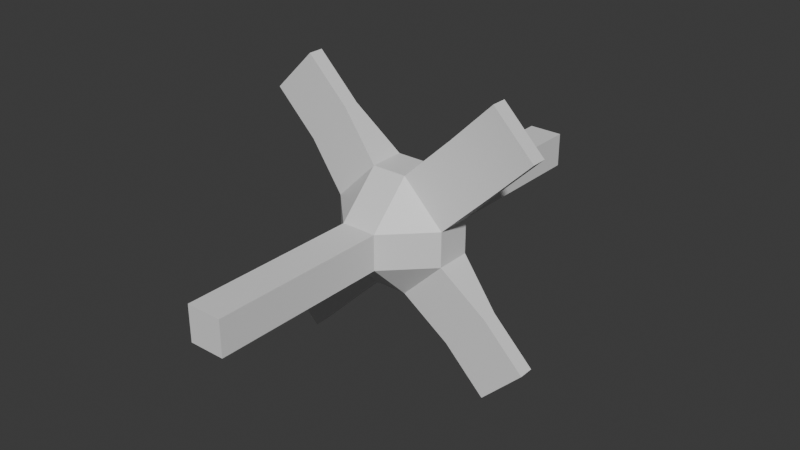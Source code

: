 # Source: Station.blend  (saved by Blender 4.5.90; exported with 4.5.12 LTS)
import bpy
from mathutils import Matrix  # noqa: F401  (used for matrix-valued properties, if any)

bpy.ops.wm.read_factory_settings(use_empty=True)
scene = bpy.context.scene
scene.name = 'Scene'

# ---- collections
col_collection = bpy.data.collections.new('Collection'); scene.collection.children.link(col_collection)

# ---- materials (node trees are filled in below, after node groups)
mat_material = bpy.data.materials.new('Material')
mat_material.alpha_threshold = 0.0
mat_material.roughness = 0.5
mat_material.line_color = (0.0, 0.0, 0.0, 1.0)

# ---- node groups
ng_smooth_by_angle = bpy.data.node_groups.new('Smooth by Angle', 'GeometryNodeTree')
_s = ng_smooth_by_angle.interface.new_socket(name='Mesh', in_out='OUTPUT', socket_type='NodeSocketGeometry')
_s = ng_smooth_by_angle.interface.new_socket(name='Mesh', in_out='INPUT', socket_type='NodeSocketGeometry')
_s = ng_smooth_by_angle.interface.new_socket(name='Angle', in_out='INPUT', socket_type='NodeSocketFloat')
_s.subtype = 'ANGLE'
_s.default_value = 0.5236
_s.min_value = 0.0
_s.max_value = 3.142
_s.description = 'Maximum face angle for smooth edges'
_s = ng_smooth_by_angle.interface.new_socket(name='Ignore Sharpness', in_out='INPUT', socket_type='NodeSocketBool')
_s.force_non_field = True
ng_smooth_by_angle.description = 'Set the sharpness of mesh edges based on the angle between the neighboring faces'
ng_smooth_by_angle.is_modifier = True
_N = ng_smooth_by_angle.nodes; _L = ng_smooth_by_angle.links
n0 = _N.new('GeometryNodeSetShadeSmooth'); n0.name = 'Set Shade Smooth'; n0.location = (120, -80)
n0.domain = 'EDGE'
n1 = _N.new('GeometryNodeSetShadeSmooth'); n1.name = 'Set Shade Smooth.001'; n1.location = (300, -80)
n2 = _N.new('NodeGroupOutput'); n2.name = 'Group Output'; n2.location = (480, -80)
n3 = _N.new('GeometryNodeInputMeshEdgeAngle'); n3.name = 'Edge Angle'; n3.location = (-440, -240)
n4 = _N.new('NodeGroupInput'); n4.name = 'Group Input'; n4.location = (-80, -80)
n5 = _N.new('GeometryNodeInputEdgeSmooth'); n5.name = 'Is Edge Smooth'; n5.location = (-260, -120)
n6 = _N.new('GeometryNodeInputShadeSmooth'); n6.name = 'Is Shade Smooth'; n6.location = (-440, -397)
n7 = _N.new('FunctionNodeCompare'); n7.name = 'Compare'; n7.location = (-260, -260)
n7.operation = 'LESS_EQUAL'
n7.inputs[6].default_value = (0.0, 0.0, 0.0, 0.0)
n7.inputs[7].default_value = (0.0, 0.0, 0.0, 0.0)
n8 = _N.new('FunctionNodeBooleanMath'); n8.name = 'Boolean Math.001'; n8.location = (-80, -260)
n9 = _N.new('NodeGroupInput'); n9.name = 'Group Input.001'; n9.location = (-440, -329)
n10 = _N.new('NodeGroupInput'); n10.name = 'Group Input.002'; n10.location = (-259, -189)
n11 = _N.new('FunctionNodeBooleanMath'); n11.name = 'Boolean Math'; n11.location = (-80, -149)
n11.operation = 'OR'
n12 = _N.new('FunctionNodeBooleanMath'); n12.name = 'Boolean Math.002'; n12.location = (-260, -380)
n12.operation = 'OR'
n13 = _N.new('NodeGroupInput'); n13.name = 'Group Input.003'; n13.location = (-440, -460)
_L.new(n3.outputs[0], n7.inputs[0])
_L.new(n1.outputs[0], n2.inputs[0])
_L.new(n9.outputs[1], n7.inputs[1])
_L.new(n7.outputs[0], n8.inputs[0])
_L.new(n4.outputs[0], n0.inputs[0])
_L.new(n0.outputs[0], n1.inputs[0])
_L.new(n8.outputs[0], n0.inputs[2])
_L.new(n10.outputs[2], n11.inputs[1])
_L.new(n5.outputs[0], n11.inputs[0])
_L.new(n11.outputs[0], n0.inputs[1])
_L.new(n13.outputs[2], n12.inputs[1])
_L.new(n6.outputs[0], n12.inputs[0])
_L.new(n12.outputs[0], n8.inputs[1])
n2.is_active_output = True

# ---- material node trees
mat_material.use_nodes = True; mat_material.node_tree.nodes.clear()
_N = mat_material.node_tree.nodes; _L = mat_material.node_tree.links
n0 = _N.new('ShaderNodeOutputMaterial'); n0.name = 'Material Output'; n0.location = (200, 100)
n1 = _N.new('ShaderNodeBsdfPrincipled'); n1.name = 'Principled BSDF'; n1.location = (-200, 100)
n1.inputs[3].default_value = 1.45
_L.new(n1.outputs[0], n0.inputs[0])
n0.is_active_output = True

# ---- world
world_world = bpy.data.worlds.new('World'); scene.world = world_world
world_world.use_nodes = True; world_world.node_tree.nodes.clear()
_N = world_world.node_tree.nodes; _L = world_world.node_tree.links
n0 = _N.new('ShaderNodeOutputWorld'); n0.name = 'World Output'; n0.location = (200, 100)
n1 = _N.new('ShaderNodeBackground'); n1.name = 'Background'; n1.location = (-200, 100)
n1.inputs[0].default_value = (0.05088, 0.05088, 0.05088, 1.0)
_L.new(n1.outputs[0], n0.inputs[0])
n0.is_active_output = True
world_world.color = (0.05088, 0.05088, 0.05088)
world_world.sun_shadow_jitter_overblur = 0.0

# ---- meshes
me_cube = bpy.data.meshes.new('Cube')
me_cube.from_pydata([(1.707, -0.1353, -1.006), (1.006, -0.1353, -1.707), (1.006, 0.1244, -1.707), (1.707, 0.1244, -1.006), (-1.084, -0.1353, -1.785), (-1.785, -0.1353, -1.084), (-1.785, 0.1244, -1.084), (-1.084, 0.1244, -1.785), (0.2987, 1.0, 0.2987), (0.2987, 0.2987, 1.0), (1.0, 0.2987, 0.2987), (0.2987, 0.2987, -1.0), (0.2987, 1.0, -0.2987), (1.0, 0.2987, -0.2987), (1.0, -0.2987, 0.2987), (0.2987, -0.2987, 1.0), (0.2987, -1.0, 0.2987), (1.0, -0.2987, -0.2987), (0.2987, -1.0, -0.2987), (0.2987, -0.2987, -1.0), (-0.2987, 1.0, 0.2987), (-1.0, 0.2987, 0.2987), (-0.2987, 0.2987, 1.0), (-1.0, 0.2987, -0.2987), (-0.2987, 1.0, -0.2987), (-0.2987, 0.2987, -1.0), (-1.0, -0.2987, 0.2987), (-0.2987, -1.0, 0.2987), (-0.2987, -0.2987, 1.0), (-0.2987, -0.2987, -1.0), (-0.2987, -1.0, -0.2987), (-1.0, -0.2987, -0.2987), (1.006, 0.1244, 1.707), (1.707, 0.1244, 1.006), (1.707, -0.1353, 1.006), (1.006, -0.1353, 1.707), (-1.707, 0.1244, 1.006), (-1.006, 0.1244, 1.707), (-1.006, -0.1353, 1.707), (-1.707, -0.1353, 1.006), (2.414, 0.1244, -1.713), (1.713, 0.1244, -2.414), (2.414, -0.1353, -1.713), (1.713, -0.1353, -2.414), (1.713, 0.1244, 2.414), (2.414, 0.1244, 1.713), (2.414, -0.1353, 1.713), (1.713, -0.1353, 2.414), (-2.414, 0.1244, 1.713), (-1.713, 0.1244, 2.414), (-1.713, -0.1353, 2.414), (-2.414, -0.1353, 1.713), (-2.492, -0.1353, -1.791), (-1.791, -0.1353, -2.492), (-1.791, 0.1244, -2.492), (-2.492, 0.1244, -1.791), (-0.2987, -4.0, -0.2987), (-0.2987, -4.0, 0.2987), (0.2987, -4.0, 0.2987), (0.2987, -4.0, -0.2987), (-0.2987, 4.0, -0.2987), (0.2987, 4.0, -0.2987), (0.2987, 4.0, 0.2987), (-0.2987, 4.0, 0.2987)], [], [(23, 25, 7, 6), (4, 5, 52, 53), (11, 13, 3, 2), (3, 0, 42, 40), (25, 29, 4, 7), (29, 31, 5, 4), (8, 9, 10), (11, 12, 13), (14, 15, 16), (17, 18, 19), (20, 21, 22), (23, 24, 25), (26, 27, 28), (29, 30, 31), (31, 23, 6, 5), (11, 25, 24, 12), (10, 13, 12, 8), (30, 27, 26, 31), (16, 18, 17, 14), (20, 24, 23, 21), (15, 28, 27, 16), (15, 14, 34, 35), (29, 19, 18, 30), (28, 22, 37, 38), (22, 9, 8, 20), (17, 19, 1, 0), (24, 20, 63, 60), (13, 10, 14, 17), (9, 22, 28, 15), (25, 11, 19, 29), (18, 16, 58, 59), (31, 26, 21, 23), (13, 17, 0, 3), (19, 11, 2, 1), (32, 35, 47, 44), (9, 15, 35, 32), (14, 10, 33, 34), (10, 9, 32, 33), (36, 39, 51, 48), (26, 28, 38, 39), (22, 21, 36, 37), (21, 26, 39, 36), (43, 41, 40, 42), (1, 2, 41, 43), (2, 3, 40, 41), (0, 1, 43, 42), (44, 47, 46, 45), (33, 32, 44, 45), (34, 33, 45, 46), (35, 34, 46, 47), (50, 49, 48, 51), (39, 38, 50, 51), (38, 37, 49, 50), (37, 36, 48, 49), (54, 53, 52, 55), (7, 4, 53, 54), (5, 6, 55, 52), (6, 7, 54, 55), (59, 58, 57, 56), (27, 30, 56, 57), (30, 18, 59, 56), (16, 27, 57, 58), (60, 63, 62, 61), (20, 8, 62, 63), (8, 12, 61, 62), (12, 24, 60, 61)])
me_cube.polygons.foreach_set('use_smooth', [True] * 66)
_uv = me_cube.uv_layers.new(name='UVMap')
_uv.uv.foreach_set('vector', [0.125, 0.5877, 0.2127, 0.5877, 0.2127, 0.5877, 0.125, 0.5877, 0.2127, 0.6623, 0.125, 0.6623, 0.125, 0.6623, 0.2127, 0.6623, 0.2873, 0.5877, 0.4437, 0.5877, 0.4437, 0.5877, 0.2873, 0.5877, 0.4437, 0.5877, 0.4437, 0.6623, 0.4437, 0.6623, 0.4437, 0.5877, 0.2127, 0.5877, 0.2127, 0.6623, 0.2127, 0.6623, 0.2127, 0.5877, 0.2127, 0.6623, 0.125, 0.6623, 0.125, 0.6623, 0.2127, 0.6623, 0.5901, 0.4577, 0.6937, 0.5877, 0.5373, 0.5877, 0.2873, 0.5877, 0.3719, 0.4577, 0.4437, 0.5877, 0.5373, 0.6623, 0.6937, 0.6623, 0.5901, 0.7923, 0.4437, 0.6623, 0.3719, 0.7923, 0.2873, 0.6623, 0.5373, 0.3105, 0.5373, 0.1623, 0.625, 0.1623, 0.125, 0.5877, 0.2127, 0.5, 0.2127, 0.5877, 0.5373, 0.08767, 0.5373, 0.0, 0.625, 0.08767, 0.2127, 0.6623, 0.2127, 0.75, 0.125, 0.6623, 0.4627, 0.08767, 0.4627, 0.1623, 0.4627, 0.1623, 0.4627, 0.08767, 0.2873, 0.5877, 0.2127, 0.5877, 0.2127, 0.5, 0.3719, 0.4577, 0.5373, 0.5877, 0.4437, 0.5877, 0.3719, 0.4577, 0.5901, 0.4577, 0.4627, 0.0, 0.5373, 0.0, 0.5373, 0.08767, 0.4627, 0.08767, 0.5901, 0.7923, 0.3719, 0.7923, 0.4437, 0.6623, 0.5373, 0.6623, 0.5373, 0.3105, 0.4627, 0.3377, 0.4627, 0.1623, 0.5373, 0.1623, 0.6937, 0.6623, 0.7873, 0.6623, 0.7873, 0.75, 0.5901, 0.7923, 0.6937, 0.6623, 0.5373, 0.6623, 0.5373, 0.6623, 0.6937, 0.6623, 0.2127, 0.6623, 0.2873, 0.6623, 0.3719, 0.7923, 0.2127, 0.75, 0.7873, 0.6623, 0.7873, 0.5877, 0.7873, 0.5877, 0.7873, 0.6623, 0.7873, 0.5877, 0.6937, 0.5877, 0.5901, 0.4577, 0.7873, 0.5, 0.4437, 0.6623, 0.2873, 0.6623, 0.2873, 0.6623, 0.4437, 0.6623, 0.4627, 0.3377, 0.5373, 0.3105, 0.5373, 0.3105, 0.4627, 0.3377, 0.4437, 0.5877, 0.5373, 0.5877, 0.5373, 0.6623, 0.4437, 0.6623, 0.6937, 0.5877, 0.7873, 0.5877, 0.7873, 0.6623, 0.6937, 0.6623, 0.2127, 0.5877, 0.2873, 0.5877, 0.2873, 0.6623, 0.2127, 0.6623, 0.3719, 0.7923, 0.5901, 0.7923, 0.5901, 0.7923, 0.3719, 0.7923, 0.4627, 0.08767, 0.5373, 0.08767, 0.5373, 0.1623, 0.4627, 0.1623, 0.4437, 0.5877, 0.4437, 0.6623, 0.4437, 0.6623, 0.4437, 0.5877, 0.2873, 0.6623, 0.2873, 0.5877, 0.2873, 0.5877, 0.2873, 0.6623, 0.6937, 0.5877, 0.6937, 0.6623, 0.6937, 0.6623, 0.6937, 0.5877, 0.6937, 0.5877, 0.6937, 0.6623, 0.6937, 0.6623, 0.6937, 0.5877, 0.5373, 0.6623, 0.5373, 0.5877, 0.5373, 0.5877, 0.5373, 0.6623, 0.5373, 0.5877, 0.6937, 0.5877, 0.6937, 0.5877, 0.5373, 0.5877, 0.5373, 0.1623, 0.5373, 0.08767, 0.5373, 0.08767, 0.5373, 0.1623, 0.5373, 0.08767, 0.625, 0.08767, 0.625, 0.08767, 0.5373, 0.08767, 0.625, 0.1623, 0.5373, 0.1623, 0.5373, 0.1623, 0.625, 0.1623, 0.5373, 0.1623, 0.5373, 0.08767, 0.5373, 0.08767, 0.5373, 0.1623, 0.2873, 0.6623, 0.2873, 0.5877, 0.4437, 0.5877, 0.4437, 0.6623, 0.2873, 0.6623, 0.2873, 0.5877, 0.2873, 0.5877, 0.2873, 0.6623, 0.2873, 0.5877, 0.4437, 0.5877, 0.4437, 0.5877, 0.2873, 0.5877, 0.4437, 0.6623, 0.2873, 0.6623, 0.2873, 0.6623, 0.4437, 0.6623, 0.6937, 0.5877, 0.6937, 0.6623, 0.5373, 0.6623, 0.5373, 0.5877, 0.5373, 0.5877, 0.6937, 0.5877, 0.6937, 0.5877, 0.5373, 0.5877, 0.5373, 0.6623, 0.5373, 0.5877, 0.5373, 0.5877, 0.5373, 0.6623, 0.6937, 0.6623, 0.5373, 0.6623, 0.5373, 0.6623, 0.6937, 0.6623, 0.625, 0.08767, 0.625, 0.1623, 0.5373, 0.1623, 0.5373, 0.08767, 0.5373, 0.08767, 0.625, 0.08767, 0.625, 0.08767, 0.5373, 0.08767, 0.7873, 0.6623, 0.7873, 0.5877, 0.7873, 0.5877, 0.7873, 0.6623, 0.625, 0.1623, 0.5373, 0.1623, 0.5373, 0.1623, 0.625, 0.1623, 0.2127, 0.5877, 0.2127, 0.6623, 0.125, 0.6623, 0.125, 0.5877, 0.2127, 0.5877, 0.2127, 0.6623, 0.2127, 0.6623, 0.2127, 0.5877, 0.4627, 0.08767, 0.4627, 0.1623, 0.4627, 0.1623, 0.4627, 0.08767, 0.125, 0.5877, 0.2127, 0.5877, 0.2127, 0.5877, 0.125, 0.5877, 0.3719, 0.7923, 0.5901, 0.7923, 0.5373, 0.9123, 0.4627, 0.9123, 0.5373, 0.0, 0.4627, 0.0, 0.4627, 0.0, 0.5373, 0.0, 0.2127, 0.75, 0.3719, 0.7923, 0.3719, 0.7923, 0.2127, 0.75, 0.5901, 0.7923, 0.7873, 0.75, 0.7873, 0.75, 0.5901, 0.7923, 0.4627, 0.3377, 0.5373, 0.3105, 0.5901, 0.4577, 0.3719, 0.4577, 0.7873, 0.5, 0.5901, 0.4577, 0.5901, 0.4577, 0.7873, 0.5, 0.5901, 0.4577, 0.3719, 0.4577, 0.3719, 0.4577, 0.5901, 0.4577, 0.3719, 0.4577, 0.2127, 0.5, 0.2127, 0.5, 0.3719, 0.4577])
me_cube.materials.append(mat_material)
me_cube.use_mirror_vertex_groups = False
me_cube.update()

# ---- objects
ob_cube = bpy.data.objects.new('Cube', me_cube)

# ---- transforms, parenting, visibility, modifiers, constraints
ob_cube.location = (0.0, 0.0, 0.0)
ob_cube.lock_rotations_4d = False
ob_cube.empty_display_type = 'ARROWS'
ob_cube.lineart.crease_threshold = 0.0
_m = ob_cube.modifiers.new('Smooth by Angle', 'NODES')
_m.node_group = ng_smooth_by_angle
_m.use_pin_to_last = True
_m.show_group_selector = False

# ---- collection membership
col_collection.objects.link(ob_cube)

# ---- scene / render settings (as saved in the file)
scene.frame_start = 1; scene.frame_end = 250; scene.frame_set(1)
scene.render.engine = 'BLENDER_EEVEE_NEXT'
bpy.context.view_layer.update()

# ---- added for rendering (the .blend has no active camera and no usable light): camera, sun
cam_auto = bpy.data.cameras.new('AutoCamera')
cam_auto.lens = 50.0
cam_auto.sensor_width = 36.0
cam_auto.clip_end = 1000.0
ob_auto_camera = bpy.data.objects.new('AutoCamera', cam_auto)
scene.collection.objects.link(ob_auto_camera)
ob_auto_camera.location = (9.75897, -11.7574, 7.79939)
ob_auto_camera.rotation_euler = (1.09748, -7.21219e-08, 0.694738)
scene.camera = ob_auto_camera
light_auto_sun = bpy.data.lights.new('AutoSun', 'SUN')
light_auto_sun.energy = 3.0
light_auto_sun.angle = 0.0523599
ob_auto_sun = bpy.data.objects.new('AutoSun', light_auto_sun)
scene.collection.objects.link(ob_auto_sun)
ob_auto_sun.rotation_euler = (0.872665, 0.174533, 0.523599)
bpy.context.view_layer.update()
